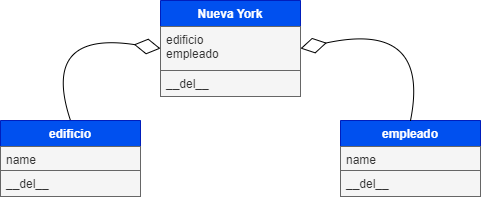

The diagram above was exported from draw.io. Its source (the exported page's mxGraphModel, read from the mxfile embedded in the PNG):
<mxGraphModel dx="1246" dy="618" grid="1" gridSize="10" guides="1" tooltips="1" connect="1" arrows="1" fold="1" page="1" pageScale="1" pageWidth="827" pageHeight="1169" math="0" shadow="0">
  <root>
    <mxCell id="WIyWlLk6GJQsqaUBKTNV-0" />
    <mxCell id="WIyWlLk6GJQsqaUBKTNV-1" parent="WIyWlLk6GJQsqaUBKTNV-0" />
    <mxCell id="VPk-onHUL1adVya5_Rs_-1" value="Nueva York" style="swimlane;fontStyle=1;childLayout=stackLayout;horizontal=1;startSize=26;horizontalStack=0;resizeParent=1;resizeParentMax=0;resizeLast=0;collapsible=1;marginBottom=0;hachureGap=4;fillColor=#0050ef;strokeColor=#001DBC;fontColor=#ffffff;" vertex="1" parent="WIyWlLk6GJQsqaUBKTNV-1">
      <mxGeometry x="330" y="280" width="140" height="96" as="geometry" />
    </mxCell>
    <mxCell id="VPk-onHUL1adVya5_Rs_-2" value="edificio&#10;empleado" style="text;align=left;verticalAlign=top;spacingLeft=4;spacingRight=4;overflow=hidden;rotatable=0;points=[[0,0.5],[1,0.5]];portConstraint=eastwest;hachureGap=4;fillColor=#f5f5f5;fontColor=#333333;strokeColor=#666666;" vertex="1" parent="VPk-onHUL1adVya5_Rs_-1">
      <mxGeometry y="26" width="140" height="44" as="geometry" />
    </mxCell>
    <mxCell id="VPk-onHUL1adVya5_Rs_-3" value="__del__" style="text;align=left;verticalAlign=top;spacingLeft=4;spacingRight=4;overflow=hidden;rotatable=0;points=[[0,0.5],[1,0.5]];portConstraint=eastwest;hachureGap=4;fillColor=#f5f5f5;fontColor=#333333;strokeColor=#666666;" vertex="1" parent="VPk-onHUL1adVya5_Rs_-1">
      <mxGeometry y="70" width="140" height="26" as="geometry" />
    </mxCell>
    <mxCell id="VPk-onHUL1adVya5_Rs_-6" value="edificio" style="swimlane;fontStyle=1;childLayout=stackLayout;horizontal=1;startSize=26;horizontalStack=0;resizeParent=1;resizeParentMax=0;resizeLast=0;collapsible=1;marginBottom=0;hachureGap=4;fillColor=#0050ef;strokeColor=#001DBC;fontColor=#ffffff;" vertex="1" parent="WIyWlLk6GJQsqaUBKTNV-1">
      <mxGeometry x="170" y="400" width="140" height="76" as="geometry" />
    </mxCell>
    <mxCell id="VPk-onHUL1adVya5_Rs_-7" value="name" style="text;align=left;verticalAlign=top;spacingLeft=4;spacingRight=4;overflow=hidden;rotatable=0;points=[[0,0.5],[1,0.5]];portConstraint=eastwest;hachureGap=4;fillColor=#f5f5f5;fontColor=#333333;strokeColor=#666666;" vertex="1" parent="VPk-onHUL1adVya5_Rs_-6">
      <mxGeometry y="26" width="140" height="24" as="geometry" />
    </mxCell>
    <mxCell id="VPk-onHUL1adVya5_Rs_-8" value="__del__" style="text;align=left;verticalAlign=top;spacingLeft=4;spacingRight=4;overflow=hidden;rotatable=0;points=[[0,0.5],[1,0.5]];portConstraint=eastwest;hachureGap=4;fillColor=#f5f5f5;fontColor=#333333;strokeColor=#666666;" vertex="1" parent="VPk-onHUL1adVya5_Rs_-6">
      <mxGeometry y="50" width="140" height="26" as="geometry" />
    </mxCell>
    <mxCell id="VPk-onHUL1adVya5_Rs_-9" value="empleado" style="swimlane;fontStyle=1;childLayout=stackLayout;horizontal=1;startSize=26;horizontalStack=0;resizeParent=1;resizeParentMax=0;resizeLast=0;collapsible=1;marginBottom=0;hachureGap=4;fillColor=#0050ef;strokeColor=#001DBC;fontColor=#ffffff;" vertex="1" parent="WIyWlLk6GJQsqaUBKTNV-1">
      <mxGeometry x="510" y="400" width="140" height="76" as="geometry" />
    </mxCell>
    <mxCell id="VPk-onHUL1adVya5_Rs_-10" value="name" style="text;align=left;verticalAlign=top;spacingLeft=4;spacingRight=4;overflow=hidden;rotatable=0;points=[[0,0.5],[1,0.5]];portConstraint=eastwest;hachureGap=4;fillColor=#f5f5f5;fontColor=#333333;strokeColor=#666666;" vertex="1" parent="VPk-onHUL1adVya5_Rs_-9">
      <mxGeometry y="26" width="140" height="24" as="geometry" />
    </mxCell>
    <mxCell id="VPk-onHUL1adVya5_Rs_-11" value="__del__" style="text;align=left;verticalAlign=top;spacingLeft=4;spacingRight=4;overflow=hidden;rotatable=0;points=[[0,0.5],[1,0.5]];portConstraint=eastwest;hachureGap=4;fillColor=#f5f5f5;fontColor=#333333;strokeColor=#666666;" vertex="1" parent="VPk-onHUL1adVya5_Rs_-9">
      <mxGeometry y="50" width="140" height="26" as="geometry" />
    </mxCell>
    <mxCell id="VPk-onHUL1adVya5_Rs_-13" value="" style="endArrow=diamondThin;endFill=0;endSize=24;html=1;rounded=0;sourcePerimeterSpacing=8;targetPerimeterSpacing=8;curved=1;entryX=0;entryY=0.5;entryDx=0;entryDy=0;exitX=0.5;exitY=0;exitDx=0;exitDy=0;" edge="1" parent="WIyWlLk6GJQsqaUBKTNV-1" source="VPk-onHUL1adVya5_Rs_-6" target="VPk-onHUL1adVya5_Rs_-1">
      <mxGeometry width="160" relative="1" as="geometry">
        <mxPoint x="110" y="310" as="sourcePoint" />
        <mxPoint x="270" y="310" as="targetPoint" />
        <Array as="points">
          <mxPoint x="210" y="310" />
        </Array>
      </mxGeometry>
    </mxCell>
    <mxCell id="VPk-onHUL1adVya5_Rs_-14" value="" style="endArrow=diamondThin;endFill=0;endSize=24;html=1;rounded=0;sourcePerimeterSpacing=8;targetPerimeterSpacing=8;curved=1;entryX=1;entryY=0.5;entryDx=0;entryDy=0;exitX=0.5;exitY=0;exitDx=0;exitDy=0;" edge="1" parent="WIyWlLk6GJQsqaUBKTNV-1" source="VPk-onHUL1adVya5_Rs_-9" target="VPk-onHUL1adVya5_Rs_-2">
      <mxGeometry width="160" relative="1" as="geometry">
        <mxPoint x="570" y="390" as="sourcePoint" />
        <mxPoint x="660" y="318" as="targetPoint" />
        <Array as="points">
          <mxPoint x="600" y="300" />
        </Array>
      </mxGeometry>
    </mxCell>
  </root>
</mxGraphModel>